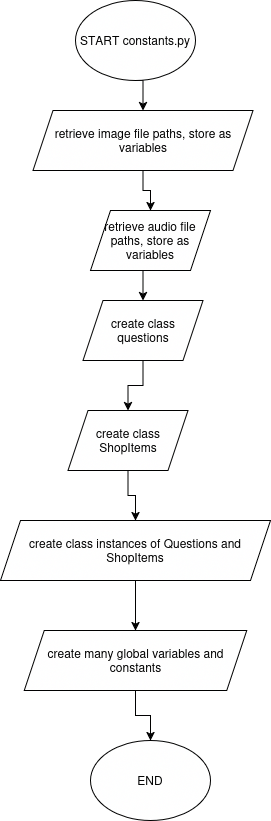

The diagram above was exported from draw.io. Its source (the exported page's mxGraphModel, read from the mxfile embedded in the PNG):
<mxGraphModel dx="1612" dy="728" grid="1" gridSize="10" guides="1" tooltips="1" connect="1" arrows="1" fold="1" page="1" pageScale="1" pageWidth="850" pageHeight="1100" math="0" shadow="0">
  <root>
    <mxCell id="0" />
    <mxCell id="1" parent="0" />
    <mxCell id="CPEwN8hh1G9cSqFXV_JH-8" edge="1" parent="1" source="CPEwN8hh1G9cSqFXV_JH-1" style="edgeStyle=orthogonalEdgeStyle;rounded=0;orthogonalLoop=1;jettySize=auto;html=1;exitX=0.5;exitY=1;exitDx=0;exitDy=0;entryX=0.5;entryY=0;entryDx=0;entryDy=0;" target="CPEwN8hh1G9cSqFXV_JH-4">
      <mxGeometry relative="1" as="geometry" />
    </mxCell>
    <mxCell id="CPEwN8hh1G9cSqFXV_JH-1" parent="1" style="ellipse;whiteSpace=wrap;html=1;" value="START constants.py" vertex="1">
      <mxGeometry height="80" width="120" x="350" y="40" as="geometry" />
    </mxCell>
    <mxCell id="CPEwN8hh1G9cSqFXV_JH-9" edge="1" parent="1" source="CPEwN8hh1G9cSqFXV_JH-4" style="edgeStyle=orthogonalEdgeStyle;rounded=0;orthogonalLoop=1;jettySize=auto;html=1;exitX=0.5;exitY=1;exitDx=0;exitDy=0;entryX=0.5;entryY=0;entryDx=0;entryDy=0;" target="CPEwN8hh1G9cSqFXV_JH-6">
      <mxGeometry relative="1" as="geometry" />
    </mxCell>
    <mxCell id="CPEwN8hh1G9cSqFXV_JH-4" parent="1" style="shape=parallelogram;perimeter=parallelogramPerimeter;whiteSpace=wrap;html=1;fixedSize=1;" value="retrieve image file paths, store as variables" vertex="1">
      <mxGeometry height="60" width="220" x="307.5" y="150" as="geometry" />
    </mxCell>
    <mxCell id="CPEwN8hh1G9cSqFXV_JH-11" edge="1" parent="1" source="CPEwN8hh1G9cSqFXV_JH-5" style="edgeStyle=orthogonalEdgeStyle;rounded=0;orthogonalLoop=1;jettySize=auto;html=1;exitX=0.5;exitY=1;exitDx=0;exitDy=0;entryX=0.5;entryY=0;entryDx=0;entryDy=0;" target="CPEwN8hh1G9cSqFXV_JH-7">
      <mxGeometry relative="1" as="geometry" />
    </mxCell>
    <mxCell id="CPEwN8hh1G9cSqFXV_JH-5" parent="1" style="shape=parallelogram;perimeter=parallelogramPerimeter;whiteSpace=wrap;html=1;fixedSize=1;" value="create class questions" vertex="1">
      <mxGeometry height="60" width="120" x="357.5" y="340" as="geometry" />
    </mxCell>
    <mxCell id="CPEwN8hh1G9cSqFXV_JH-10" edge="1" parent="1" source="CPEwN8hh1G9cSqFXV_JH-6" style="edgeStyle=orthogonalEdgeStyle;rounded=0;orthogonalLoop=1;jettySize=auto;html=1;exitX=0.5;exitY=1;exitDx=0;exitDy=0;entryX=0.5;entryY=0;entryDx=0;entryDy=0;" target="CPEwN8hh1G9cSqFXV_JH-5">
      <mxGeometry relative="1" as="geometry" />
    </mxCell>
    <mxCell id="CPEwN8hh1G9cSqFXV_JH-6" parent="1" style="shape=parallelogram;perimeter=parallelogramPerimeter;whiteSpace=wrap;html=1;fixedSize=1;" value="retrieve audio file paths, store as variables" vertex="1">
      <mxGeometry height="60" width="120" x="365" y="250" as="geometry" />
    </mxCell>
    <mxCell id="CPEwN8hh1G9cSqFXV_JH-13" edge="1" parent="1" source="CPEwN8hh1G9cSqFXV_JH-7" style="edgeStyle=orthogonalEdgeStyle;rounded=0;orthogonalLoop=1;jettySize=auto;html=1;exitX=0.5;exitY=1;exitDx=0;exitDy=0;entryX=0.5;entryY=0;entryDx=0;entryDy=0;" target="CPEwN8hh1G9cSqFXV_JH-12">
      <mxGeometry relative="1" as="geometry" />
    </mxCell>
    <mxCell id="CPEwN8hh1G9cSqFXV_JH-7" parent="1" style="shape=parallelogram;perimeter=parallelogramPerimeter;whiteSpace=wrap;html=1;fixedSize=1;" value="create class ShopItems" vertex="1">
      <mxGeometry height="60" width="120" x="342.5" y="450" as="geometry" />
    </mxCell>
    <mxCell id="CPEwN8hh1G9cSqFXV_JH-15" edge="1" parent="1" source="CPEwN8hh1G9cSqFXV_JH-12" style="edgeStyle=orthogonalEdgeStyle;rounded=0;orthogonalLoop=1;jettySize=auto;html=1;exitX=0.5;exitY=1;exitDx=0;exitDy=0;entryX=0.5;entryY=0;entryDx=0;entryDy=0;" target="CPEwN8hh1G9cSqFXV_JH-14">
      <mxGeometry relative="1" as="geometry" />
    </mxCell>
    <mxCell id="CPEwN8hh1G9cSqFXV_JH-12" parent="1" style="shape=parallelogram;perimeter=parallelogramPerimeter;whiteSpace=wrap;html=1;fixedSize=1;" value="create class instances of Questions and ShopItems" vertex="1">
      <mxGeometry height="60" width="270" x="275" y="560" as="geometry" />
    </mxCell>
    <mxCell id="CPEwN8hh1G9cSqFXV_JH-17" edge="1" parent="1" source="CPEwN8hh1G9cSqFXV_JH-14" style="edgeStyle=orthogonalEdgeStyle;rounded=0;orthogonalLoop=1;jettySize=auto;html=1;exitX=0.5;exitY=1;exitDx=0;exitDy=0;entryX=0.5;entryY=0;entryDx=0;entryDy=0;" target="CPEwN8hh1G9cSqFXV_JH-16">
      <mxGeometry relative="1" as="geometry" />
    </mxCell>
    <mxCell id="CPEwN8hh1G9cSqFXV_JH-14" parent="1" style="shape=parallelogram;perimeter=parallelogramPerimeter;whiteSpace=wrap;html=1;fixedSize=1;" value="create many global variables and constants" vertex="1">
      <mxGeometry height="60" width="222.5" x="298.75" y="670" as="geometry" />
    </mxCell>
    <mxCell id="CPEwN8hh1G9cSqFXV_JH-16" parent="1" style="ellipse;whiteSpace=wrap;html=1;" value="END" vertex="1">
      <mxGeometry height="80" width="120" x="365" y="780" as="geometry" />
    </mxCell>
  </root>
</mxGraphModel>